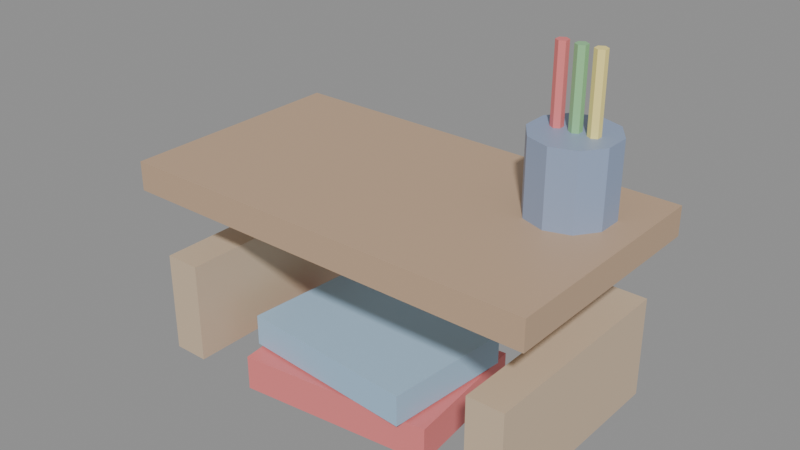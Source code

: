 # Source: OFFICE_SUPORTE_MONITOR_v01.blend  (saved by Blender 4.2.66; exported with 4.5.12 LTS)
import bpy
from mathutils import Matrix  # noqa: F401  (used for matrix-valued properties, if any)

bpy.ops.wm.read_factory_settings(use_empty=True)
scene = bpy.context.scene
scene.name = 'Scene'

# ---- materials (node trees are filled in below, after node groups)
mat_polyroom_pbr = bpy.data.materials.new('Polyroom_PBR')

# ---- material node trees
mat_polyroom_pbr.use_nodes = True; mat_polyroom_pbr.node_tree.nodes.clear()
_N = mat_polyroom_pbr.node_tree.nodes; _L = mat_polyroom_pbr.node_tree.links
n0 = _N.new('ShaderNodeOutputMaterial'); n0.name = 'Material Output'; n0.location = (300, 0)
n1 = _N.new('ShaderNodeBsdfPrincipled'); n1.name = 'Principled BSDF'; n1.location = (0, 0)
n2 = _N.new('ShaderNodeVertexColor'); n2.name = 'Color Attribute'; n2.location = (-300, 0)
n2.layer_name = 'Color'
_L.new(n2.outputs[0], n1.inputs[0])
_L.new(n1.outputs[0], n0.inputs[0])
n0.is_active_output = True

# ---- meshes
me_office_suporte_monitor = bpy.data.meshes.new('OFFICE_SUPORTE_MONITOR')
me_office_suporte_monitor.from_pydata([(-0.1325, -0.075, 0.0225), (-0.1325, -0.075, 0.0925), (-0.1325, 0.075, 0.0225), (-0.1325, 0.075, 0.0925), (-0.1075, -0.075, 0.0225), (-0.1075, -0.075, 0.0925), (-0.1075, 0.075, 0.0225), (-0.1075, 0.075, 0.0925), (0.1075, -0.075, 0.0225), (0.1075, -0.075, 0.0925), (0.1075, 0.075, 0.0225), (0.1075, 0.075, 0.0925), (0.1325, -0.075, 0.0225), (0.1325, -0.075, 0.0925), (0.1325, 0.075, 0.0225), (0.1325, 0.075, 0.0925), (-0.145, -0.08, 0.1375), (-0.145, -0.08, 0.1575), (-0.145, 0.08, 0.1375), (-0.145, 0.08, 0.1575), (0.145, -0.08, 0.1375), (0.145, -0.08, 0.1575), (0.145, 0.08, 0.1375), (0.145, 0.08, 0.1575), (-0.1, -0.06, 0.1285), (-0.1, -0.06, 0.1365), (-0.1, 0.06, 0.1285), (-0.1, 0.06, 0.1365), (0.1, -0.06, 0.1285), (0.1, -0.06, 0.1365), (0.1, 0.06, 0.1285), (0.1, 0.06, 0.1365), (-0.08466, -0.05674, 0.0), (-0.08466, -0.05674, 0.025), (-0.09464, 0.04276, 0.0), (-0.09464, 0.04276, 0.025), (0.05464, -0.04276, 0.0), (0.05464, -0.04276, 0.025), (0.04466, 0.05674, 0.0), (0.04466, 0.05674, 0.025), (-0.08859, -0.04215, 0.0265), (-0.08859, -0.04215, 0.0485), (-0.081, 0.05254, 0.0265), (-0.081, 0.05254, 0.0485), (0.041, -0.05254, 0.0265), (0.041, -0.05254, 0.0485), (0.04859, 0.04215, 0.0265), (0.04859, 0.04215, 0.0485), (0.1, 0.058, 0.1575), (0.1, 0.058, 0.2075), (0.1165, 0.05265, 0.1575), (0.1165, 0.05265, 0.2075), (0.1266, 0.03865, 0.1575), (0.1266, 0.03865, 0.2075), (0.1266, 0.02135, 0.1575), (0.1266, 0.02135, 0.2075), (0.1165, 0.007348, 0.1575), (0.1165, 0.007348, 0.2075), (0.1, 0.002, 0.1575), (0.1, 0.002, 0.2075), (0.08354, 0.007348, 0.1575), (0.08354, 0.007348, 0.2075), (0.07337, 0.02135, 0.1575), (0.07337, 0.02135, 0.2075), (0.07337, 0.03865, 0.1575), (0.07337, 0.03865, 0.2075), (0.08354, 0.05265, 0.1575), (0.08354, 0.05265, 0.2075), (0.088, 0.034, 0.1875), (0.088, 0.034, 0.2575), (0.09146, 0.032, 0.1875), (0.09146, 0.032, 0.2575), (0.09146, 0.028, 0.1875), (0.09146, 0.028, 0.2575), (0.088, 0.026, 0.1875), (0.088, 0.026, 0.2575), (0.08454, 0.028, 0.1875), (0.08454, 0.028, 0.2575), (0.08454, 0.032, 0.1875), (0.08454, 0.032, 0.2575), (0.1, 0.034, 0.1875), (0.1, 0.034, 0.2575), (0.1035, 0.032, 0.1875), (0.1035, 0.032, 0.2575), (0.1035, 0.028, 0.1875), (0.1035, 0.028, 0.2575), (0.1, 0.026, 0.1875), (0.1, 0.026, 0.2575), (0.09654, 0.028, 0.1875), (0.09654, 0.028, 0.2575), (0.09654, 0.032, 0.1875), (0.09654, 0.032, 0.2575), (0.112, 0.034, 0.1875), (0.112, 0.034, 0.2575), (0.1155, 0.032, 0.1875), (0.1155, 0.032, 0.2575), (0.1155, 0.028, 0.1875), (0.1155, 0.028, 0.2575), (0.112, 0.026, 0.1875), (0.112, 0.026, 0.2575), (0.1085, 0.028, 0.1875), (0.1085, 0.028, 0.2575), (0.1085, 0.032, 0.1875), (0.1085, 0.032, 0.2575)], [], [(0, 1, 3, 2), (2, 3, 7, 6), (6, 7, 5, 4), (4, 5, 1, 0), (2, 6, 4, 0), (7, 3, 1, 5), (8, 9, 11, 10), (10, 11, 15, 14), (14, 15, 13, 12), (12, 13, 9, 8), (10, 14, 12, 8), (15, 11, 9, 13), (16, 17, 19, 18), (18, 19, 23, 22), (22, 23, 21, 20), (20, 21, 17, 16), (18, 22, 20, 16), (23, 19, 17, 21), (24, 25, 27, 26), (26, 27, 31, 30), (30, 31, 29, 28), (28, 29, 25, 24), (26, 30, 28, 24), (31, 27, 25, 29), (32, 33, 35, 34), (34, 35, 39, 38), (38, 39, 37, 36), (36, 37, 33, 32), (34, 38, 36, 32), (39, 35, 33, 37), (40, 41, 43, 42), (42, 43, 47, 46), (46, 47, 45, 44), (44, 45, 41, 40), (42, 46, 44, 40), (47, 43, 41, 45), (48, 49, 51, 50), (50, 51, 53, 52), (52, 53, 55, 54), (54, 55, 57, 56), (56, 57, 59, 58), (58, 59, 61, 60), (60, 61, 63, 62), (62, 63, 65, 64), (51, 49, 67, 65, 63, 61, 59, 57, 55, 53), (64, 65, 67, 66), (66, 67, 49, 48), (48, 50, 52, 54, 56, 58, 60, 62, 64, 66), (68, 69, 71, 70), (70, 71, 73, 72), (72, 73, 75, 74), (74, 75, 77, 76), (71, 69, 79, 77, 75, 73), (76, 77, 79, 78), (78, 79, 69, 68), (68, 70, 72, 74, 76, 78), (80, 81, 83, 82), (82, 83, 85, 84), (84, 85, 87, 86), (86, 87, 89, 88), (83, 81, 91, 89, 87, 85), (88, 89, 91, 90), (90, 91, 81, 80), (80, 82, 84, 86, 88, 90), (92, 93, 95, 94), (94, 95, 97, 96), (96, 97, 99, 98), (98, 99, 101, 100), (95, 93, 103, 101, 99, 97), (100, 101, 103, 102), (102, 103, 93, 92), (92, 94, 96, 98, 100, 102)])
_uv = me_office_suporte_monitor.uv_layers.new(name='UVMap')
_uv.uv.foreach_set('vector', [0.7916, 0.6868, 0.6922, 0.6868, 0.6922, 0.4741, 0.7916, 0.4741, 0.9057, 0.9371, 0.9057, 0.8377, 0.9398, 0.8377, 0.9398, 0.9371, 0.7916, 0.2226, 0.6922, 0.2226, 0.6922, 0.009627, 0.7916, 0.009627, 0.2301, 0.9726, 0.2301, 0.8732, 0.2641, 0.8732, 0.2641, 0.9726, 0.04513, 0.8717, 0.009627, 0.8717, 0.009627, 0.6587, 0.04513, 0.6587, 0.09988, 0.8717, 0.06438, 0.8717, 0.06438, 0.6587, 0.09988, 0.6587, 0.4315, 0.8572, 0.3321, 0.8572, 0.3321, 0.6445, 0.4315, 0.6445, 0.909, 0.109, 0.909, 0.009627, 0.943, 0.009627, 0.943, 0.109, 0.7916, 0.4549, 0.6922, 0.4549, 0.6922, 0.2419, 0.7916, 0.2419, 0.9396, 0.6221, 0.9396, 0.5227, 0.9736, 0.5227, 0.9736, 0.6221, 0.1546, 0.8717, 0.1191, 0.8717, 0.1191, 0.6587, 0.1546, 0.6587, 0.2094, 0.8717, 0.1739, 0.8717, 0.1739, 0.6587, 0.2094, 0.6587, 0.3118, 0.8856, 0.2834, 0.8856, 0.2834, 0.6587, 0.3118, 0.6587, 0.8392, 0.4046, 0.8108, 0.4046, 0.8108, 0.009627, 0.8392, 0.009627, 0.4792, 0.8717, 0.4508, 0.8717, 0.4508, 0.6445, 0.4792, 0.6445, 0.8392, 0.8185, 0.8108, 0.8185, 0.8108, 0.4238, 0.8392, 0.4238, 0.2368, 0.009627, 0.2368, 0.4214, 0.009627, 0.4214, 0.009627, 0.009627, 0.4833, 0.009627, 0.4833, 0.4214, 0.2561, 0.4214, 0.2561, 0.009627, 0.951, 0.8115, 0.9396, 0.8115, 0.9396, 0.6414, 0.951, 0.6414, 0.8698, 0.4734, 0.8585, 0.4734, 0.8585, 0.201, 0.8698, 0.201, 0.6729, 0.7865, 0.6616, 0.7865, 0.6616, 0.6161, 0.6729, 0.6161, 0.8698, 0.7648, 0.8585, 0.7648, 0.8585, 0.4926, 0.8698, 0.4926, 0.6729, 0.009627, 0.6729, 0.2936, 0.5025, 0.2936, 0.5025, 0.009627, 0.6729, 0.3129, 0.6729, 0.5969, 0.5025, 0.5969, 0.5025, 0.3129, 0.9246, 0.3429, 0.8891, 0.3429, 0.8891, 0.201, 0.9246, 0.201, 0.7277, 0.8901, 0.6922, 0.8901, 0.6922, 0.706, 0.7277, 0.706, 0.9246, 0.5035, 0.8891, 0.5035, 0.8891, 0.3621, 0.9246, 0.3621, 0.2641, 0.854, 0.2286, 0.854, 0.2286, 0.6587, 0.2641, 0.6587, 0.1516, 0.4407, 0.1516, 0.6395, 0.009627, 0.6395, 0.009627, 0.4407, 0.1709, 0.6395, 0.1709, 0.4407, 0.3129, 0.4407, 0.3129, 0.6395, 0.9203, 0.8101, 0.8891, 0.8101, 0.8891, 0.6764, 0.9203, 0.6764, 0.7782, 0.8867, 0.7469, 0.8867, 0.7469, 0.706, 0.7782, 0.706, 0.9203, 0.6572, 0.8891, 0.6572, 0.8891, 0.5227, 0.9203, 0.5227, 0.8897, 0.1818, 0.8585, 0.1818, 0.8585, 0.009627, 0.8897, 0.009627, 0.5025, 0.8007, 0.5025, 0.6161, 0.6374, 0.6161, 0.6374, 0.8007, 0.467, 0.4407, 0.467, 0.6253, 0.3321, 0.6253, 0.3321, 0.4407, 0.4546, 0.962, 0.4546, 0.891, 0.4792, 0.891, 0.4792, 0.962, 0.5974, 0.891, 0.5974, 0.82, 0.6173, 0.82, 0.6173, 0.891, 0.6173, 0.891, 0.6173, 0.82, 0.6419, 0.82, 0.6419, 0.891, 0.6419, 0.891, 0.6419, 0.82, 0.6617, 0.82, 0.6617, 0.891, 0.1098, 0.962, 0.1098, 0.891, 0.1344, 0.891, 0.1344, 0.962, 0.1344, 0.962, 0.1344, 0.891, 0.1546, 0.891, 0.1546, 0.962, 0.3321, 0.9474, 0.3321, 0.8764, 0.3528, 0.8764, 0.3528, 0.9474, 0.3528, 0.9474, 0.3528, 0.8764, 0.3773, 0.8764, 0.3773, 0.9474, 0.5782, 0.872, 0.5637, 0.8919, 0.5403, 0.8995, 0.517, 0.8919, 0.5025, 0.872, 0.5025, 0.8474, 0.517, 0.8276, 0.5403, 0.82, 0.5637, 0.8276, 0.5782, 0.8474, 0.3773, 0.9474, 0.3773, 0.8764, 0.3964, 0.8764, 0.3964, 0.9474, 0.4344, 0.962, 0.4344, 0.891, 0.4546, 0.891, 0.4546, 0.962, 0.8253, 0.9097, 0.8108, 0.8898, 0.8108, 0.8652, 0.8253, 0.8453, 0.8486, 0.8377, 0.872, 0.8453, 0.8865, 0.8652, 0.8865, 0.8898, 0.872, 0.9097, 0.8486, 0.9173, 0.9478, 0.4191, 0.9478, 0.3197, 0.9533, 0.3197, 0.9533, 0.4191, 0.06438, 0.9904, 0.06438, 0.891, 0.07006, 0.891, 0.07006, 0.9904, 0.9623, 0.109, 0.9623, 0.009627, 0.9678, 0.009627, 0.9678, 0.109, 0.9678, 0.109, 0.9678, 0.009627, 0.9717, 0.009627, 0.9717, 0.109, 0.7519, 0.9173, 0.7469, 0.9145, 0.7469, 0.9088, 0.7519, 0.9059, 0.7568, 0.9088, 0.7568, 0.9145, 0.01452, 0.9904, 0.01452, 0.891, 0.02019, 0.891, 0.02019, 0.9904, 0.9439, 0.4191, 0.9439, 0.3197, 0.9478, 0.3197, 0.9478, 0.4191, 0.776, 0.9145, 0.776, 0.9088, 0.7809, 0.9059, 0.7859, 0.9088, 0.7859, 0.9145, 0.7809, 0.9173, 0.9629, 0.9371, 0.9629, 0.8377, 0.9684, 0.8377, 0.9684, 0.9371, 0.9725, 0.3004, 0.9725, 0.201, 0.9782, 0.201, 0.9782, 0.3004, 0.9702, 0.7408, 0.9702, 0.6414, 0.9757, 0.6414, 0.9757, 0.7408, 0.9757, 0.7408, 0.9757, 0.6414, 0.9796, 0.6414, 0.9796, 0.7408, 0.9139, 0.1396, 0.909, 0.1368, 0.909, 0.1311, 0.9139, 0.1283, 0.9188, 0.1311, 0.9188, 0.1368, 0.1739, 0.9904, 0.1739, 0.891, 0.1796, 0.891, 0.1796, 0.9904, 0.959, 0.9371, 0.959, 0.8377, 0.9629, 0.8377, 0.9629, 0.9371, 0.909, 0.1674, 0.909, 0.1617, 0.9139, 0.1589, 0.9188, 0.1617, 0.9188, 0.1674, 0.9139, 0.1703, 0.9478, 0.3004, 0.9478, 0.201, 0.9533, 0.201, 0.9533, 0.3004, 0.03945, 0.9904, 0.03945, 0.891, 0.04513, 0.891, 0.04513, 0.9904, 0.9725, 0.4191, 0.9725, 0.3197, 0.9781, 0.3197, 0.9781, 0.4191, 0.9781, 0.4191, 0.9781, 0.3197, 0.982, 0.3197, 0.982, 0.4191, 0.8634, 0.7955, 0.8585, 0.7926, 0.8585, 0.7869, 0.8634, 0.7841, 0.8683, 0.7869, 0.8683, 0.7926, 0.1988, 0.9904, 0.1988, 0.891, 0.2045, 0.891, 0.2045, 0.9904, 0.9439, 0.3004, 0.9439, 0.201, 0.9478, 0.201, 0.9478, 0.3004, 0.2932, 0.9133, 0.2883, 0.9162, 0.2834, 0.9133, 0.2834, 0.9077, 0.2883, 0.9048, 0.2932, 0.9077])
_ca = me_office_suporte_monitor.color_attributes.new('Color', 'FLOAT_COLOR', 'POINT')
_ca.data.foreach_set('color', [0.65, 0.5, 0.35, 1.0, 0.65, 0.5, 0.35, 1.0, 0.65, 0.5, 0.35, 1.0, 0.65, 0.5, 0.35, 1.0, 0.65, 0.5, 0.35, 1.0, 0.65, 0.5, 0.35, 1.0, 0.65, 0.5, 0.35, 1.0, 0.65, 0.5, 0.35, 1.0, 0.65, 0.5, 0.35, 1.0, 0.65, 0.5, 0.35, 1.0, 0.65, 0.5, 0.35, 1.0, 0.65, 0.5, 0.35, 1.0, 0.65, 0.5, 0.35, 1.0, 0.65, 0.5, 0.35, 1.0, 0.65, 0.5, 0.35, 1.0, 0.65, 0.5, 0.35, 1.0, 0.55, 0.38, 0.25, 1.0, 0.55, 0.38, 0.25, 1.0, 0.55, 0.38, 0.25, 1.0, 0.55, 0.38, 0.25, 1.0, 0.55, 0.38, 0.25, 1.0, 0.55, 0.38, 0.25, 1.0, 0.55, 0.38, 0.25, 1.0, 0.55, 0.38, 0.25, 1.0, 0.75, 0.6, 0.42, 1.0, 0.75, 0.6, 0.42, 1.0, 0.75, 0.6, 0.42, 1.0, 0.75, 0.6, 0.42, 1.0, 0.75, 0.6, 0.42, 1.0, 0.75, 0.6, 0.42, 1.0, 0.75, 0.6, 0.42, 1.0, 0.75, 0.6, 0.42, 1.0, 0.85, 0.22, 0.22, 1.0, 0.85, 0.22, 0.22, 1.0, 0.85, 0.22, 0.22, 1.0, 0.85, 0.22, 0.22, 1.0, 0.85, 0.22, 0.22, 1.0, 0.85, 0.22, 0.22, 1.0, 0.85, 0.22, 0.22, 1.0, 0.85, 0.22, 0.22, 1.0, 0.4, 0.6, 0.8, 1.0, 0.4, 0.6, 0.8, 1.0, 0.4, 0.6, 0.8, 1.0, 0.4, 0.6, 0.8, 1.0, 0.4, 0.6, 0.8, 1.0, 0.4, 0.6, 0.8, 1.0, 0.4, 0.6, 0.8, 1.0, 0.4, 0.6, 0.8, 1.0, 0.3, 0.38, 0.55, 1.0, 0.3, 0.38, 0.55, 1.0, 0.3, 0.38, 0.55, 1.0, 0.3, 0.38, 0.55, 1.0, 0.3, 0.38, 0.55, 1.0, 0.3, 0.38, 0.55, 1.0, 0.3, 0.38, 0.55, 1.0, 0.3, 0.38, 0.55, 1.0, 0.3, 0.38, 0.55, 1.0, 0.3, 0.38, 0.55, 1.0, 0.3, 0.38, 0.55, 1.0, 0.3, 0.38, 0.55, 1.0, 0.3, 0.38, 0.55, 1.0, 0.3, 0.38, 0.55, 1.0, 0.3, 0.38, 0.55, 1.0, 0.3, 0.38, 0.55, 1.0, 0.3, 0.38, 0.55, 1.0, 0.3, 0.38, 0.55, 1.0, 0.3, 0.38, 0.55, 1.0, 0.3, 0.38, 0.55, 1.0, 0.85, 0.22, 0.22, 1.0, 0.85, 0.22, 0.22, 1.0, 0.85, 0.22, 0.22, 1.0, 0.85, 0.22, 0.22, 1.0, 0.85, 0.22, 0.22, 1.0, 0.85, 0.22, 0.22, 1.0, 0.85, 0.22, 0.22, 1.0, 0.85, 0.22, 0.22, 1.0, 0.85, 0.22, 0.22, 1.0, 0.85, 0.22, 0.22, 1.0, 0.85, 0.22, 0.22, 1.0, 0.85, 0.22, 0.22, 1.0, 0.3, 0.6, 0.3, 1.0, 0.3, 0.6, 0.3, 1.0, 0.3, 0.6, 0.3, 1.0, 0.3, 0.6, 0.3, 1.0, 0.3, 0.6, 0.3, 1.0, 0.3, 0.6, 0.3, 1.0, 0.3, 0.6, 0.3, 1.0, 0.3, 0.6, 0.3, 1.0, 0.3, 0.6, 0.3, 1.0, 0.3, 0.6, 0.3, 1.0, 0.3, 0.6, 0.3, 1.0, 0.3, 0.6, 0.3, 1.0, 1.0, 0.85, 0.3, 1.0, 1.0, 0.85, 0.3, 1.0, 1.0, 0.85, 0.3, 1.0, 1.0, 0.85, 0.3, 1.0, 1.0, 0.85, 0.3, 1.0, 1.0, 0.85, 0.3, 1.0, 1.0, 0.85, 0.3, 1.0, 1.0, 0.85, 0.3, 1.0, 1.0, 0.85, 0.3, 1.0, 1.0, 0.85, 0.3, 1.0, 1.0, 0.85, 0.3, 1.0, 1.0, 0.85, 0.3, 1.0])
me_office_suporte_monitor.materials.append(mat_polyroom_pbr)
me_office_suporte_monitor.update()

# ---- objects
ob_office_suporte_monitor = bpy.data.objects.new('OFFICE_SUPORTE_MONITOR', me_office_suporte_monitor)

# ---- transforms, parenting, visibility, modifiers, constraints
ob_office_suporte_monitor.location = (0.0, 0.0, 0.0)

# ---- collection membership
scene.collection.objects.link(ob_office_suporte_monitor)

# ---- scene / render settings (as saved in the file)
scene.frame_start = 1; scene.frame_end = 250; scene.frame_set(1)
scene.render.engine = 'BLENDER_EEVEE_NEXT'
bpy.context.view_layer.update()

# ---- added for rendering (the .blend has no active camera and no usable light): camera, sun + grey world if the file has none
cam_auto = bpy.data.cameras.new('AutoCamera')
cam_auto.lens = 50.0
cam_auto.sensor_width = 36.0
cam_auto.clip_end = 1000.0
ob_auto_camera = bpy.data.objects.new('AutoCamera', cam_auto)
scene.collection.objects.link(ob_auto_camera)
ob_auto_camera.location = (0.38816, -0.465792, 0.439278)
ob_auto_camera.rotation_euler = (1.09748, -7.21219e-08, 0.694738)
scene.camera = ob_auto_camera
light_auto_sun = bpy.data.lights.new('AutoSun', 'SUN')
light_auto_sun.energy = 3.0
light_auto_sun.angle = 0.0523599
ob_auto_sun = bpy.data.objects.new('AutoSun', light_auto_sun)
scene.collection.objects.link(ob_auto_sun)
ob_auto_sun.rotation_euler = (0.872665, 0.174533, 0.523599)
if scene.world is None:
    world_auto = bpy.data.worlds.new('AutoWorld')
    world_auto.color = (0.3, 0.3, 0.3)
    scene.world = world_auto
bpy.context.view_layer.update()
